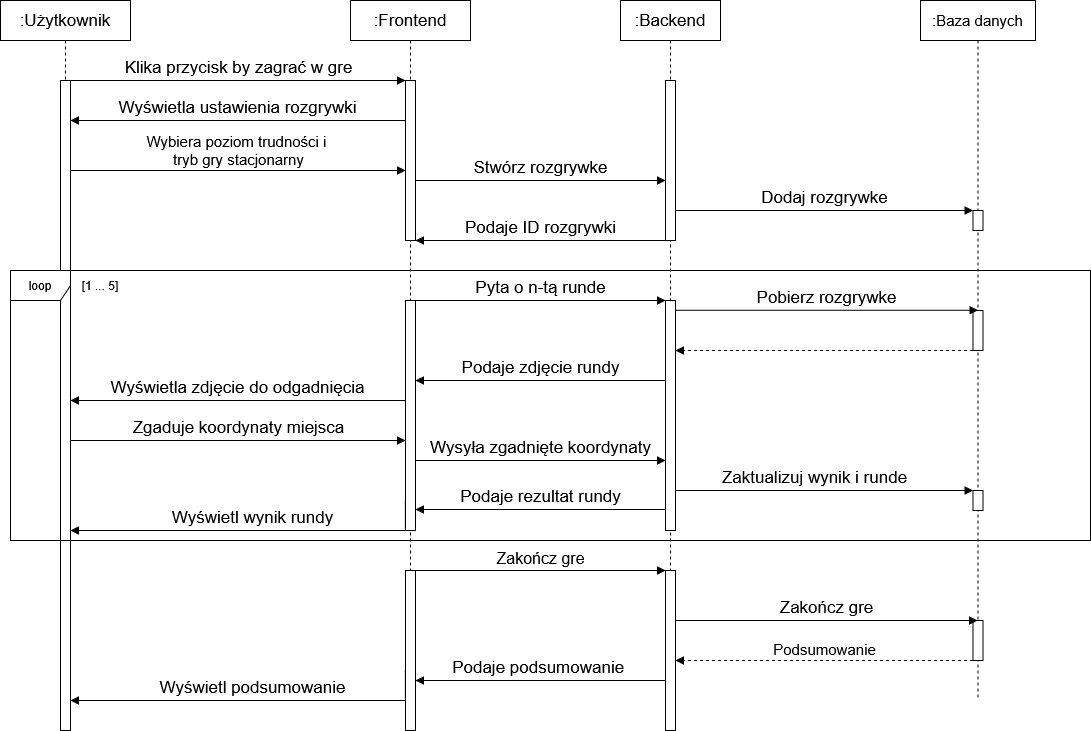

The diagram above was exported from draw.io. Its source (the exported page's mxGraphModel, read from the mxfile embedded in the PNG):
<mxGraphModel dx="1425" dy="766" grid="1" gridSize="10" guides="1" tooltips="1" connect="1" arrows="1" fold="1" page="1" pageScale="1" pageWidth="850" pageHeight="1100" math="0" shadow="0">
  <root>
    <mxCell id="0" />
    <mxCell id="1" parent="0" />
    <mxCell id="aM9ryv3xv72pqoxQDRHE-1" value="&lt;font style=&quot;font-size: 17px;&quot;&gt;:Użytkownik&lt;/font&gt;" style="shape=umlLifeline;perimeter=lifelinePerimeter;whiteSpace=wrap;html=1;container=0;dropTarget=0;collapsible=0;recursiveResize=0;outlineConnect=0;portConstraint=eastwest;newEdgeStyle={&quot;edgeStyle&quot;:&quot;elbowEdgeStyle&quot;,&quot;elbow&quot;:&quot;vertical&quot;,&quot;curved&quot;:0,&quot;rounded&quot;:0};" parent="1" vertex="1">
      <mxGeometry x="30" y="40" width="130" height="730" as="geometry" />
    </mxCell>
    <mxCell id="aM9ryv3xv72pqoxQDRHE-2" value="" style="html=1;points=[];perimeter=orthogonalPerimeter;outlineConnect=0;targetShapes=umlLifeline;portConstraint=eastwest;newEdgeStyle={&quot;edgeStyle&quot;:&quot;elbowEdgeStyle&quot;,&quot;elbow&quot;:&quot;vertical&quot;,&quot;curved&quot;:0,&quot;rounded&quot;:0};" parent="aM9ryv3xv72pqoxQDRHE-1" vertex="1">
      <mxGeometry x="60" y="80" width="10" height="650" as="geometry" />
    </mxCell>
    <mxCell id="aM9ryv3xv72pqoxQDRHE-5" value="&lt;font style=&quot;font-size: 17px;&quot;&gt;:Frontend&lt;/font&gt;" style="shape=umlLifeline;perimeter=lifelinePerimeter;whiteSpace=wrap;html=1;container=0;dropTarget=0;collapsible=0;recursiveResize=0;outlineConnect=0;portConstraint=eastwest;newEdgeStyle={&quot;edgeStyle&quot;:&quot;elbowEdgeStyle&quot;,&quot;elbow&quot;:&quot;vertical&quot;,&quot;curved&quot;:0,&quot;rounded&quot;:0};" parent="1" vertex="1">
      <mxGeometry x="380" y="40" width="120" height="730" as="geometry" />
    </mxCell>
    <mxCell id="aM9ryv3xv72pqoxQDRHE-6" value="" style="html=1;points=[];perimeter=orthogonalPerimeter;outlineConnect=0;targetShapes=umlLifeline;portConstraint=eastwest;newEdgeStyle={&quot;edgeStyle&quot;:&quot;elbowEdgeStyle&quot;,&quot;elbow&quot;:&quot;vertical&quot;,&quot;curved&quot;:0,&quot;rounded&quot;:0};" parent="aM9ryv3xv72pqoxQDRHE-5" vertex="1">
      <mxGeometry x="55" y="80" width="10" height="160" as="geometry" />
    </mxCell>
    <mxCell id="bvARuXnBb4pIcPrwwBiK-32" value="" style="html=1;points=[];perimeter=orthogonalPerimeter;outlineConnect=0;targetShapes=umlLifeline;portConstraint=eastwest;newEdgeStyle={&quot;edgeStyle&quot;:&quot;elbowEdgeStyle&quot;,&quot;elbow&quot;:&quot;vertical&quot;,&quot;curved&quot;:0,&quot;rounded&quot;:0};" vertex="1" parent="aM9ryv3xv72pqoxQDRHE-5">
      <mxGeometry x="55" y="300" width="10" height="230" as="geometry" />
    </mxCell>
    <mxCell id="bvARuXnBb4pIcPrwwBiK-43" value="" style="html=1;points=[];perimeter=orthogonalPerimeter;outlineConnect=0;targetShapes=umlLifeline;portConstraint=eastwest;newEdgeStyle={&quot;edgeStyle&quot;:&quot;elbowEdgeStyle&quot;,&quot;elbow&quot;:&quot;vertical&quot;,&quot;curved&quot;:0,&quot;rounded&quot;:0};" vertex="1" parent="aM9ryv3xv72pqoxQDRHE-5">
      <mxGeometry x="55" y="570" width="10" height="160" as="geometry" />
    </mxCell>
    <mxCell id="aM9ryv3xv72pqoxQDRHE-7" value="&lt;font style=&quot;font-size: 17px;&quot;&gt;Klika przycisk by zagrać w gre&lt;/font&gt;" style="html=1;verticalAlign=bottom;endArrow=block;edgeStyle=elbowEdgeStyle;elbow=vertical;curved=0;rounded=0;" parent="1" source="aM9ryv3xv72pqoxQDRHE-2" target="aM9ryv3xv72pqoxQDRHE-6" edge="1">
      <mxGeometry relative="1" as="geometry">
        <mxPoint x="195" y="130" as="sourcePoint" />
        <Array as="points">
          <mxPoint x="180" y="120" />
        </Array>
      </mxGeometry>
    </mxCell>
    <mxCell id="aM9ryv3xv72pqoxQDRHE-9" value="&lt;font style=&quot;font-size: 17px;&quot;&gt;Wyświetla ustawienia rozgrywki&lt;/font&gt;" style="html=1;verticalAlign=bottom;endArrow=block;edgeStyle=elbowEdgeStyle;elbow=vertical;curved=0;rounded=0;" parent="1" source="aM9ryv3xv72pqoxQDRHE-6" target="aM9ryv3xv72pqoxQDRHE-2" edge="1">
      <mxGeometry relative="1" as="geometry">
        <mxPoint x="430" y="150" as="sourcePoint" />
        <Array as="points">
          <mxPoint x="390" y="160" />
          <mxPoint x="190" y="150" />
        </Array>
        <mxPoint x="125" y="150" as="targetPoint" />
      </mxGeometry>
    </mxCell>
    <mxCell id="bvARuXnBb4pIcPrwwBiK-1" value="&lt;font style=&quot;font-size: 17px;&quot;&gt;:Backend&lt;/font&gt;" style="shape=umlLifeline;perimeter=lifelinePerimeter;whiteSpace=wrap;html=1;container=0;dropTarget=0;collapsible=0;recursiveResize=0;outlineConnect=0;portConstraint=eastwest;newEdgeStyle={&quot;edgeStyle&quot;:&quot;elbowEdgeStyle&quot;,&quot;elbow&quot;:&quot;vertical&quot;,&quot;curved&quot;:0,&quot;rounded&quot;:0};" vertex="1" parent="1">
      <mxGeometry x="650" y="40" width="100" height="730" as="geometry" />
    </mxCell>
    <mxCell id="bvARuXnBb4pIcPrwwBiK-2" value="" style="html=1;points=[];perimeter=orthogonalPerimeter;outlineConnect=0;targetShapes=umlLifeline;portConstraint=eastwest;newEdgeStyle={&quot;edgeStyle&quot;:&quot;elbowEdgeStyle&quot;,&quot;elbow&quot;:&quot;vertical&quot;,&quot;curved&quot;:0,&quot;rounded&quot;:0};" vertex="1" parent="bvARuXnBb4pIcPrwwBiK-1">
      <mxGeometry x="45" y="80" width="10" height="160" as="geometry" />
    </mxCell>
    <mxCell id="bvARuXnBb4pIcPrwwBiK-45" value="" style="html=1;points=[];perimeter=orthogonalPerimeter;outlineConnect=0;targetShapes=umlLifeline;portConstraint=eastwest;newEdgeStyle={&quot;edgeStyle&quot;:&quot;elbowEdgeStyle&quot;,&quot;elbow&quot;:&quot;vertical&quot;,&quot;curved&quot;:0,&quot;rounded&quot;:0};" vertex="1" parent="bvARuXnBb4pIcPrwwBiK-1">
      <mxGeometry x="45" y="570" width="10" height="160" as="geometry" />
    </mxCell>
    <mxCell id="bvARuXnBb4pIcPrwwBiK-5" value="&lt;font style=&quot;font-size: 15px;&quot;&gt;:Baza danych&lt;/font&gt;" style="shape=umlLifeline;perimeter=lifelinePerimeter;whiteSpace=wrap;html=1;container=0;dropTarget=0;collapsible=0;recursiveResize=0;outlineConnect=0;portConstraint=eastwest;newEdgeStyle={&quot;edgeStyle&quot;:&quot;elbowEdgeStyle&quot;,&quot;elbow&quot;:&quot;vertical&quot;,&quot;curved&quot;:0,&quot;rounded&quot;:0};" vertex="1" parent="1">
      <mxGeometry x="950" y="40" width="115" height="700" as="geometry" />
    </mxCell>
    <mxCell id="bvARuXnBb4pIcPrwwBiK-6" value="" style="html=1;points=[];perimeter=orthogonalPerimeter;outlineConnect=0;targetShapes=umlLifeline;portConstraint=eastwest;newEdgeStyle={&quot;edgeStyle&quot;:&quot;elbowEdgeStyle&quot;,&quot;elbow&quot;:&quot;vertical&quot;,&quot;curved&quot;:0,&quot;rounded&quot;:0};" vertex="1" parent="bvARuXnBb4pIcPrwwBiK-5">
      <mxGeometry x="52.5" y="210" width="10" height="20" as="geometry" />
    </mxCell>
    <mxCell id="bvARuXnBb4pIcPrwwBiK-46" value="" style="html=1;points=[];perimeter=orthogonalPerimeter;outlineConnect=0;targetShapes=umlLifeline;portConstraint=eastwest;newEdgeStyle={&quot;edgeStyle&quot;:&quot;elbowEdgeStyle&quot;,&quot;elbow&quot;:&quot;vertical&quot;,&quot;curved&quot;:0,&quot;rounded&quot;:0};" vertex="1" parent="bvARuXnBb4pIcPrwwBiK-5">
      <mxGeometry x="52.5" y="620" width="10" height="40" as="geometry" />
    </mxCell>
    <mxCell id="bvARuXnBb4pIcPrwwBiK-37" value="" style="html=1;points=[];perimeter=orthogonalPerimeter;outlineConnect=0;targetShapes=umlLifeline;portConstraint=eastwest;newEdgeStyle={&quot;edgeStyle&quot;:&quot;elbowEdgeStyle&quot;,&quot;elbow&quot;:&quot;vertical&quot;,&quot;curved&quot;:0,&quot;rounded&quot;:0};" vertex="1" parent="bvARuXnBb4pIcPrwwBiK-5">
      <mxGeometry x="52.5" y="490" width="10" height="20" as="geometry" />
    </mxCell>
    <mxCell id="bvARuXnBb4pIcPrwwBiK-11" value="&lt;div&gt;&lt;font style=&quot;font-size: 15px;&quot;&gt;Wybiera poziom trudności i&amp;nbsp;&lt;/font&gt;&lt;/div&gt;&lt;div&gt;&lt;font style=&quot;font-size: 15px;&quot;&gt;tryb gry stacjonarny&lt;/font&gt;&lt;/div&gt;" style="html=1;verticalAlign=bottom;endArrow=block;edgeStyle=elbowEdgeStyle;elbow=vertical;curved=0;rounded=0;" edge="1" parent="1">
      <mxGeometry relative="1" as="geometry">
        <mxPoint x="100" y="210.0000000000001" as="sourcePoint" />
        <Array as="points">
          <mxPoint x="355" y="210" />
        </Array>
        <mxPoint x="435" y="210.0000000000001" as="targetPoint" />
      </mxGeometry>
    </mxCell>
    <mxCell id="bvARuXnBb4pIcPrwwBiK-12" value="&lt;font style=&quot;font-size: 17px;&quot;&gt;Stwórz rozgrywke&lt;/font&gt;" style="html=1;verticalAlign=bottom;endArrow=block;edgeStyle=elbowEdgeStyle;elbow=vertical;curved=0;rounded=0;" edge="1" parent="1">
      <mxGeometry relative="1" as="geometry">
        <mxPoint x="445" y="220.0000000000001" as="sourcePoint" />
        <Array as="points">
          <mxPoint x="645" y="220" />
        </Array>
        <mxPoint x="695" y="220" as="targetPoint" />
      </mxGeometry>
    </mxCell>
    <mxCell id="bvARuXnBb4pIcPrwwBiK-14" value="&lt;font style=&quot;font-size: 17px;&quot;&gt;Dodaj rozgrywke&lt;/font&gt;" style="html=1;verticalAlign=bottom;endArrow=block;edgeStyle=elbowEdgeStyle;elbow=vertical;curved=0;rounded=0;" edge="1" parent="1" source="bvARuXnBb4pIcPrwwBiK-2" target="bvARuXnBb4pIcPrwwBiK-6">
      <mxGeometry relative="1" as="geometry">
        <mxPoint x="720" y="230" as="sourcePoint" />
        <Array as="points">
          <mxPoint x="810" y="250" />
          <mxPoint x="760" y="240" />
          <mxPoint x="825" y="230" />
        </Array>
        <mxPoint x="1150" y="230" as="targetPoint" />
      </mxGeometry>
    </mxCell>
    <mxCell id="bvARuXnBb4pIcPrwwBiK-18" value="&lt;font style=&quot;font-size: 17px;&quot;&gt;Podaje ID rozgrywki&lt;/font&gt;" style="html=1;verticalAlign=bottom;endArrow=block;edgeStyle=elbowEdgeStyle;elbow=vertical;curved=0;rounded=0;" edge="1" parent="1" source="bvARuXnBb4pIcPrwwBiK-2" target="aM9ryv3xv72pqoxQDRHE-6">
      <mxGeometry relative="1" as="geometry">
        <mxPoint x="760" y="280" as="sourcePoint" />
        <Array as="points">
          <mxPoint x="515" y="280" />
        </Array>
        <mxPoint x="450" y="280" as="targetPoint" />
      </mxGeometry>
    </mxCell>
    <mxCell id="bvARuXnBb4pIcPrwwBiK-19" value="&lt;div&gt;loop&lt;/div&gt;" style="shape=umlFrame;whiteSpace=wrap;html=1;pointerEvents=0;" vertex="1" parent="1">
      <mxGeometry x="40" y="310" width="1080" height="270" as="geometry" />
    </mxCell>
    <mxCell id="bvARuXnBb4pIcPrwwBiK-24" value="&lt;font style=&quot;font-size: 17px;&quot;&gt;Pyta o n-tą runde&lt;/font&gt;" style="html=1;verticalAlign=bottom;endArrow=block;edgeStyle=elbowEdgeStyle;elbow=vertical;curved=0;rounded=0;" edge="1" parent="1">
      <mxGeometry x="-0.0014" relative="1" as="geometry">
        <mxPoint x="445" y="340" as="sourcePoint" />
        <Array as="points">
          <mxPoint x="585" y="340" />
        </Array>
        <mxPoint x="695" y="340" as="targetPoint" />
        <mxPoint as="offset" />
      </mxGeometry>
    </mxCell>
    <mxCell id="bvARuXnBb4pIcPrwwBiK-26" value="&lt;font style=&quot;font-size: 17px;&quot;&gt;Wyświetla zdjęcie do odgadnięcia&lt;/font&gt;" style="html=1;verticalAlign=bottom;endArrow=block;edgeStyle=elbowEdgeStyle;elbow=vertical;curved=0;rounded=0;" edge="1" parent="1">
      <mxGeometry relative="1" as="geometry">
        <mxPoint x="435" y="440" as="sourcePoint" />
        <Array as="points">
          <mxPoint x="270" y="440" />
        </Array>
        <mxPoint x="100" y="440" as="targetPoint" />
      </mxGeometry>
    </mxCell>
    <mxCell id="bvARuXnBb4pIcPrwwBiK-31" value="" style="html=1;points=[];perimeter=orthogonalPerimeter;outlineConnect=0;targetShapes=umlLifeline;portConstraint=eastwest;newEdgeStyle={&quot;edgeStyle&quot;:&quot;elbowEdgeStyle&quot;,&quot;elbow&quot;:&quot;vertical&quot;,&quot;curved&quot;:0,&quot;rounded&quot;:0};" vertex="1" parent="1">
      <mxGeometry x="695" y="340" width="10" height="230" as="geometry" />
    </mxCell>
    <mxCell id="bvARuXnBb4pIcPrwwBiK-33" value="&lt;font style=&quot;font-size: 17px;&quot;&gt;Zgaduje koordynaty miejsca&lt;/font&gt;" style="html=1;verticalAlign=bottom;endArrow=block;edgeStyle=elbowEdgeStyle;elbow=vertical;curved=0;rounded=0;" edge="1" parent="1">
      <mxGeometry relative="1" as="geometry">
        <mxPoint x="100" y="480" as="sourcePoint" />
        <Array as="points">
          <mxPoint x="290" y="480" />
        </Array>
        <mxPoint x="435" y="480" as="targetPoint" />
      </mxGeometry>
    </mxCell>
    <mxCell id="bvARuXnBb4pIcPrwwBiK-34" value="&lt;font style=&quot;font-size: 17px;&quot;&gt;Wysyła zgadnięte koordynaty&lt;/font&gt;" style="html=1;verticalAlign=bottom;endArrow=block;edgeStyle=elbowEdgeStyle;elbow=vertical;curved=0;rounded=0;" edge="1" parent="1">
      <mxGeometry relative="1" as="geometry">
        <mxPoint x="445" y="500" as="sourcePoint" />
        <Array as="points">
          <mxPoint x="585" y="500" />
        </Array>
        <mxPoint x="695" y="500" as="targetPoint" />
      </mxGeometry>
    </mxCell>
    <mxCell id="bvARuXnBb4pIcPrwwBiK-38" value="&lt;font style=&quot;font-size: 17px;&quot;&gt;Zaktualizuj wynik i runde&lt;/font&gt;" style="html=1;verticalAlign=bottom;endArrow=block;edgeStyle=elbowEdgeStyle;elbow=vertical;curved=0;rounded=0;" edge="1" parent="1" target="bvARuXnBb4pIcPrwwBiK-37">
      <mxGeometry relative="1" as="geometry">
        <mxPoint x="705" y="510" as="sourcePoint" />
        <Array as="points">
          <mxPoint x="810" y="530" />
          <mxPoint x="810" y="520" />
          <mxPoint x="900" y="510" />
        </Array>
        <mxPoint x="1010" y="510" as="targetPoint" />
        <mxPoint as="offset" />
      </mxGeometry>
    </mxCell>
    <mxCell id="bvARuXnBb4pIcPrwwBiK-40" value="&lt;font style=&quot;font-size: 17px;&quot;&gt;Podaje rezultat rundy&lt;/font&gt;" style="html=1;verticalAlign=bottom;endArrow=block;edgeStyle=elbowEdgeStyle;elbow=vertical;curved=0;rounded=0;" edge="1" parent="1">
      <mxGeometry relative="1" as="geometry">
        <mxPoint x="695" y="549" as="sourcePoint" />
        <Array as="points">
          <mxPoint x="490" y="549" />
          <mxPoint x="590" y="539" />
        </Array>
        <mxPoint x="445" y="549" as="targetPoint" />
      </mxGeometry>
    </mxCell>
    <mxCell id="bvARuXnBb4pIcPrwwBiK-42" value="&lt;font style=&quot;font-size: 17px;&quot;&gt;Wyświetl wynik rundy&lt;/font&gt;" style="html=1;verticalAlign=bottom;endArrow=block;edgeStyle=elbowEdgeStyle;elbow=vertical;curved=0;rounded=0;" edge="1" parent="1">
      <mxGeometry relative="1" as="geometry">
        <mxPoint x="435" y="540" as="sourcePoint" />
        <Array as="points">
          <mxPoint x="180" y="570" />
          <mxPoint x="400" y="540" />
          <mxPoint x="345" y="520" />
        </Array>
        <mxPoint x="100" y="570" as="targetPoint" />
      </mxGeometry>
    </mxCell>
    <mxCell id="bvARuXnBb4pIcPrwwBiK-44" value="&lt;div&gt;&lt;font style=&quot;font-size: 16px;&quot;&gt;Zakończ gre&lt;/font&gt;&lt;/div&gt;" style="html=1;verticalAlign=bottom;endArrow=block;edgeStyle=elbowEdgeStyle;elbow=horizontal;curved=0;rounded=0;" edge="1" parent="1">
      <mxGeometry relative="1" as="geometry">
        <mxPoint x="445" y="610" as="sourcePoint" />
        <Array as="points">
          <mxPoint x="585" y="610" />
        </Array>
        <mxPoint x="695" y="610" as="targetPoint" />
      </mxGeometry>
    </mxCell>
    <mxCell id="bvARuXnBb4pIcPrwwBiK-47" value="&lt;div&gt;&lt;font style=&quot;font-size: 17px;&quot;&gt;Zakończ gre&lt;/font&gt;&lt;/div&gt;" style="html=1;verticalAlign=bottom;endArrow=block;edgeStyle=elbowEdgeStyle;elbow=vertical;curved=0;rounded=0;" edge="1" parent="1">
      <mxGeometry relative="1" as="geometry">
        <mxPoint x="705" y="660" as="sourcePoint" />
        <Array as="points">
          <mxPoint x="900" y="660" />
        </Array>
        <mxPoint x="1007" y="660" as="targetPoint" />
      </mxGeometry>
    </mxCell>
    <mxCell id="bvARuXnBb4pIcPrwwBiK-48" value="&lt;font style=&quot;font-size: 17px;&quot;&gt;Wyświetl podsumowanie&lt;/font&gt;" style="html=1;verticalAlign=bottom;endArrow=block;edgeStyle=elbowEdgeStyle;elbow=vertical;curved=0;rounded=0;" edge="1" parent="1" target="aM9ryv3xv72pqoxQDRHE-2">
      <mxGeometry relative="1" as="geometry">
        <mxPoint x="435" y="710" as="sourcePoint" />
        <Array as="points">
          <mxPoint x="400" y="740" />
          <mxPoint x="340" y="710" />
        </Array>
        <mxPoint x="105" y="710" as="targetPoint" />
      </mxGeometry>
    </mxCell>
    <mxCell id="bvARuXnBb4pIcPrwwBiK-50" value="" style="html=1;points=[];perimeter=orthogonalPerimeter;outlineConnect=0;targetShapes=umlLifeline;portConstraint=eastwest;newEdgeStyle={&quot;edgeStyle&quot;:&quot;elbowEdgeStyle&quot;,&quot;elbow&quot;:&quot;vertical&quot;,&quot;curved&quot;:0,&quot;rounded&quot;:0};" vertex="1" parent="1">
      <mxGeometry x="1002.5" y="350" width="10" height="40" as="geometry" />
    </mxCell>
    <mxCell id="bvARuXnBb4pIcPrwwBiK-51" value="&lt;font style=&quot;font-size: 17px;&quot;&gt;Pobierz rozgrywke&lt;/font&gt;" style="html=1;verticalAlign=bottom;endArrow=block;edgeStyle=elbowEdgeStyle;elbow=vertical;curved=0;rounded=0;" edge="1" parent="1" target="bvARuXnBb4pIcPrwwBiK-50">
      <mxGeometry relative="1" as="geometry">
        <mxPoint x="705" y="349.76" as="sourcePoint" />
        <Array as="points">
          <mxPoint x="830" y="349.76" />
        </Array>
        <mxPoint x="945" y="349.76" as="targetPoint" />
      </mxGeometry>
    </mxCell>
    <mxCell id="bvARuXnBb4pIcPrwwBiK-54" value="" style="html=1;verticalAlign=bottom;endArrow=block;edgeStyle=elbowEdgeStyle;elbow=vertical;curved=0;rounded=0;dashed=1;" edge="1" parent="1">
      <mxGeometry x="0.2603" relative="1" as="geometry">
        <mxPoint x="1002.5" y="390" as="sourcePoint" />
        <Array as="points">
          <mxPoint x="940" y="390" />
        </Array>
        <mxPoint x="705" y="390" as="targetPoint" />
        <mxPoint as="offset" />
      </mxGeometry>
    </mxCell>
    <mxCell id="bvARuXnBb4pIcPrwwBiK-56" value="&lt;font style=&quot;font-size: 17px;&quot;&gt;Podaje zdjęcie rundy&lt;/font&gt;" style="html=1;verticalAlign=bottom;endArrow=block;edgeStyle=elbowEdgeStyle;elbow=vertical;curved=0;rounded=0;" edge="1" parent="1">
      <mxGeometry relative="1" as="geometry">
        <mxPoint x="695" y="420" as="sourcePoint" />
        <Array as="points">
          <mxPoint x="590" y="420" />
        </Array>
        <mxPoint x="445" y="420" as="targetPoint" />
      </mxGeometry>
    </mxCell>
    <mxCell id="bvARuXnBb4pIcPrwwBiK-63" value="&lt;font style=&quot;font-size: 15px;&quot;&gt;Podsumowanie&lt;/font&gt;" style="html=1;verticalAlign=bottom;endArrow=block;edgeStyle=elbowEdgeStyle;elbow=vertical;curved=0;rounded=0;dashed=1;" edge="1" parent="1">
      <mxGeometry relative="1" as="geometry">
        <mxPoint x="1002.5" y="700" as="sourcePoint" />
        <Array as="points">
          <mxPoint x="775" y="700" />
        </Array>
        <mxPoint x="705" y="700" as="targetPoint" />
      </mxGeometry>
    </mxCell>
    <mxCell id="bvARuXnBb4pIcPrwwBiK-66" value="&lt;font style=&quot;font-size: 17px;&quot;&gt;Podaje podsumowanie&amp;nbsp;&lt;/font&gt;" style="html=1;verticalAlign=bottom;endArrow=block;edgeStyle=elbowEdgeStyle;elbow=vertical;curved=0;rounded=0;" edge="1" parent="1">
      <mxGeometry relative="1" as="geometry">
        <mxPoint x="695" y="720" as="sourcePoint" />
        <Array as="points">
          <mxPoint x="490" y="720" />
          <mxPoint x="590" y="710" />
        </Array>
        <mxPoint x="445" y="720" as="targetPoint" />
      </mxGeometry>
    </mxCell>
    <mxCell id="bvARuXnBb4pIcPrwwBiK-72" value="[1 ... 5]" style="text;html=1;whiteSpace=wrap;strokeColor=none;fillColor=none;align=center;verticalAlign=middle;rounded=0;" vertex="1" parent="1">
      <mxGeometry x="100" y="310" width="60" height="30" as="geometry" />
    </mxCell>
  </root>
</mxGraphModel>